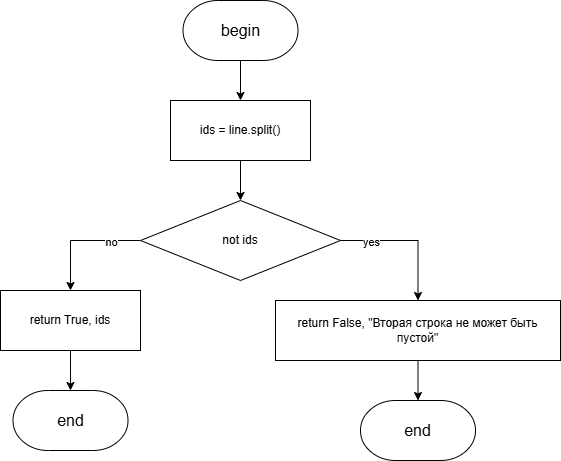

The diagram above was exported from draw.io. Its source (the exported page's mxGraphModel, read from the mxfile embedded in the PNG):
<mxGraphModel dx="2068" dy="1201" grid="1" gridSize="10" guides="1" tooltips="1" connect="1" arrows="1" fold="1" page="1" pageScale="1" pageWidth="850" pageHeight="1100" math="0" shadow="0">
  <root>
    <mxCell id="0" />
    <mxCell id="1" parent="0" />
    <mxCell id="pqY7Z2U8KJAIlgDNs0vo-15" style="edgeStyle=orthogonalEdgeStyle;rounded=0;orthogonalLoop=1;jettySize=auto;html=1;exitX=0.5;exitY=1;exitDx=0;exitDy=0;exitPerimeter=0;entryX=0.5;entryY=0;entryDx=0;entryDy=0;" parent="1" source="pqY7Z2U8KJAIlgDNs0vo-1" target="pqY7Z2U8KJAIlgDNs0vo-14" edge="1">
      <mxGeometry relative="1" as="geometry" />
    </mxCell>
    <mxCell id="pqY7Z2U8KJAIlgDNs0vo-1" value="&lt;font style=&quot;font-size: 16px;&quot;&gt;begin&lt;/font&gt;" style="strokeWidth=1;html=1;shape=mxgraph.flowchart.terminator;whiteSpace=wrap;" parent="1" vertex="1">
      <mxGeometry x="312.5" y="60" width="115" height="60" as="geometry" />
    </mxCell>
    <mxCell id="pqY7Z2U8KJAIlgDNs0vo-2" value="&lt;font style=&quot;font-size: 16px;&quot;&gt;end&lt;/font&gt;" style="strokeWidth=1;html=1;shape=mxgraph.flowchart.terminator;whiteSpace=wrap;" parent="1" vertex="1">
      <mxGeometry x="490" y="460" width="115" height="60" as="geometry" />
    </mxCell>
    <mxCell id="pqY7Z2U8KJAIlgDNs0vo-4" style="edgeStyle=orthogonalEdgeStyle;rounded=0;orthogonalLoop=1;jettySize=auto;html=1;exitX=1;exitY=0.5;exitDx=0;exitDy=0;" parent="1" source="pqY7Z2U8KJAIlgDNs0vo-8" target="pqY7Z2U8KJAIlgDNs0vo-9" edge="1">
      <mxGeometry relative="1" as="geometry" />
    </mxCell>
    <mxCell id="pqY7Z2U8KJAIlgDNs0vo-5" value="yes" style="edgeLabel;html=1;align=center;verticalAlign=middle;resizable=0;points=[];" parent="pqY7Z2U8KJAIlgDNs0vo-4" vertex="1" connectable="0">
      <mxGeometry x="-0.5609" y="-1" relative="1" as="geometry">
        <mxPoint as="offset" />
      </mxGeometry>
    </mxCell>
    <mxCell id="pqY7Z2U8KJAIlgDNs0vo-6" style="edgeStyle=orthogonalEdgeStyle;rounded=0;orthogonalLoop=1;jettySize=auto;html=1;exitX=0;exitY=0.5;exitDx=0;exitDy=0;" parent="1" source="pqY7Z2U8KJAIlgDNs0vo-8" target="pqY7Z2U8KJAIlgDNs0vo-12" edge="1">
      <mxGeometry relative="1" as="geometry" />
    </mxCell>
    <mxCell id="pqY7Z2U8KJAIlgDNs0vo-7" value="no" style="edgeLabel;html=1;align=center;verticalAlign=middle;resizable=0;points=[];" parent="pqY7Z2U8KJAIlgDNs0vo-6" vertex="1" connectable="0">
      <mxGeometry x="-0.502" y="1" relative="1" as="geometry">
        <mxPoint as="offset" />
      </mxGeometry>
    </mxCell>
    <mxCell id="pqY7Z2U8KJAIlgDNs0vo-8" value="not ids" style="rhombus;whiteSpace=wrap;html=1;" parent="1" vertex="1">
      <mxGeometry x="270" y="260" width="200" height="80" as="geometry" />
    </mxCell>
    <mxCell id="pqY7Z2U8KJAIlgDNs0vo-9" value="return False, &quot;Вторая строка не может быть пустой&quot;" style="rounded=0;whiteSpace=wrap;html=1;" parent="1" vertex="1">
      <mxGeometry x="405" y="360" width="285" height="60" as="geometry" />
    </mxCell>
    <mxCell id="pqY7Z2U8KJAIlgDNs0vo-10" style="edgeStyle=orthogonalEdgeStyle;rounded=0;orthogonalLoop=1;jettySize=auto;html=1;exitX=0.5;exitY=1;exitDx=0;exitDy=0;entryX=0.5;entryY=0;entryDx=0;entryDy=0;entryPerimeter=0;" parent="1" source="pqY7Z2U8KJAIlgDNs0vo-9" target="pqY7Z2U8KJAIlgDNs0vo-2" edge="1">
      <mxGeometry relative="1" as="geometry" />
    </mxCell>
    <mxCell id="pqY7Z2U8KJAIlgDNs0vo-11" style="edgeStyle=orthogonalEdgeStyle;rounded=0;orthogonalLoop=1;jettySize=auto;html=1;exitX=0.5;exitY=1;exitDx=0;exitDy=0;" parent="1" source="pqY7Z2U8KJAIlgDNs0vo-12" target="pqY7Z2U8KJAIlgDNs0vo-13" edge="1">
      <mxGeometry relative="1" as="geometry">
        <mxPoint x="200" y="510" as="targetPoint" />
      </mxGeometry>
    </mxCell>
    <mxCell id="pqY7Z2U8KJAIlgDNs0vo-12" value="return True, ids" style="rounded=0;whiteSpace=wrap;html=1;" parent="1" vertex="1">
      <mxGeometry x="130" y="350" width="140" height="60" as="geometry" />
    </mxCell>
    <mxCell id="pqY7Z2U8KJAIlgDNs0vo-13" value="&lt;font style=&quot;font-size: 16px;&quot;&gt;end&lt;/font&gt;" style="strokeWidth=1;html=1;shape=mxgraph.flowchart.terminator;whiteSpace=wrap;" parent="1" vertex="1">
      <mxGeometry x="142.5" y="450" width="115" height="60" as="geometry" />
    </mxCell>
    <mxCell id="pqY7Z2U8KJAIlgDNs0vo-17" style="edgeStyle=orthogonalEdgeStyle;rounded=0;orthogonalLoop=1;jettySize=auto;html=1;exitX=0.5;exitY=1;exitDx=0;exitDy=0;" parent="1" source="pqY7Z2U8KJAIlgDNs0vo-14" target="pqY7Z2U8KJAIlgDNs0vo-8" edge="1">
      <mxGeometry relative="1" as="geometry" />
    </mxCell>
    <mxCell id="pqY7Z2U8KJAIlgDNs0vo-14" value="ids = line.split()" style="rounded=0;whiteSpace=wrap;html=1;" parent="1" vertex="1">
      <mxGeometry x="300" y="160" width="140" height="60" as="geometry" />
    </mxCell>
  </root>
</mxGraphModel>